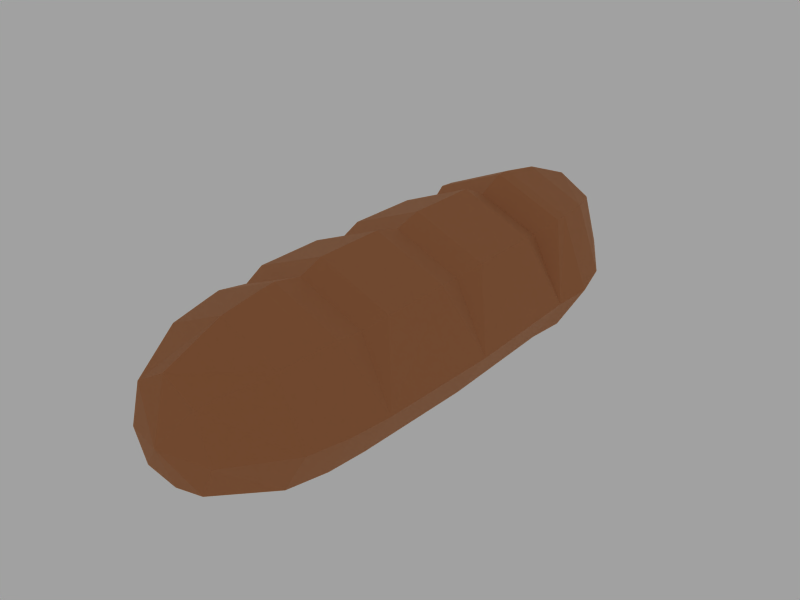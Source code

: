# Source: Baguette.blend  (saved by Blender 3.5.10; exported with 4.5.12 LTS)
import bpy
from mathutils import Matrix  # noqa: F401  (used for matrix-valued properties, if any)

bpy.ops.wm.read_factory_settings(use_empty=True)
scene = bpy.context.scene
scene.name = 'Scene'

# ---- collections
col_collection_1 = bpy.data.collections.new('Collection 1'); scene.collection.children.link(col_collection_1)

# ---- materials (node trees are filled in below, after node groups)
mat_material = bpy.data.materials.new('Material')
mat_material.use_transparent_shadow = False

# ---- material node trees
mat_material.use_nodes = True; mat_material.node_tree.nodes.clear()
_N = mat_material.node_tree.nodes; _L = mat_material.node_tree.links
n0 = _N.new('ShaderNodeBsdfPrincipled'); n0.name = 'Principled BSDF'; n0.location = (10, 300)
n0.distribution = 'GGX'
n0.subsurface_method = 'RANDOM_WALK_SKIN'
n0.inputs[0].default_value = (0.6867, 0.4287, 0.2664, 1.0)
n0.inputs[3].default_value = 1.45
n0.inputs[27].default_value = (0.0, 0.0, 0.0, 1.0)
n0.inputs[28].default_value = 1.0
n1 = _N.new('ShaderNodeOutputMaterial'); n1.name = 'Material Output'; n1.location = (300, 300)
_L.new(n0.outputs[0], n1.inputs[0])
n1.is_active_output = True

# ---- world
world_world = bpy.data.worlds.new('World'); scene.world = world_world
world_world.color = (0.6315, 0.6315, 0.6315)
world_world.use_sun_shadow = False
world_world.sun_shadow_jitter_overblur = 0.0
world_world.cycles.sampling_method = 'MANUAL'
world_world.cycles.sample_map_resolution = 256

# ---- meshes
me_cylinder = bpy.data.meshes.new('Cylinder')
me_cylinder.from_pydata([(0.7071, 0.7071, 0.4209), (-0.7071, 0.7071, 0.4209), (1.303e-06, 1.0, 0.4209), (1.197e-06, 0.9133, 1.344), (1.303e-06, 1.0, -0.1175), (-0.6378, 0.6491, 1.344), (-0.7071, 0.7071, -0.1175), (-0.972, 0.003207, 0.1517), (-0.6873, -0.4482, 0.1517), (-1.756e-08, -0.5488, 0.1517), (0.6873, -0.4482, 0.1517), (0.972, 0.003207, 0.1517), (0.6378, 0.6491, 1.344), (0.7071, 0.7071, -0.1175), (0.5786, 0.6434, 2.175), (0.5786, 0.6434, -1.916), (0.8182, 0.01234, 2.175), (0.8182, 0.01234, -1.916), (0.5786, -0.4021, 2.175), (0.5786, -0.4021, -1.916), (1.694e-08, -0.4944, 2.175), (1.694e-08, -0.4944, -1.916), (-0.5786, -0.4021, 2.175), (-0.5786, -0.4021, -1.916), (-0.8182, 0.01234, 2.175), (-0.8182, 0.01234, -1.916), (-0.5786, 0.6434, 2.175), (-0.5786, 0.6434, -1.916), (1.103e-06, 0.9048, 2.175), (1.103e-06, 0.9048, -1.916), (6.873e-07, 0.6774, 2.749), (6.873e-07, 0.6774, -2.489), (-0.3139, 0.4905, 2.749), (-0.3139, 0.4905, -2.489), (-0.4439, 0.03904, 2.749), (-0.4439, 0.03904, -2.489), (-0.3139, -0.2574, 2.749), (-0.3139, -0.2574, -2.489), (9.815e-08, -0.3235, 2.749), (9.815e-08, -0.3235, -2.489), (0.3139, -0.2574, 2.749), (0.3139, -0.2574, -2.489), (0.4439, 0.03904, 2.749), (0.4439, 0.03904, -2.489), (0.3139, 0.4905, 2.749), (0.3139, 0.4905, -2.489), (1.828e-07, 0.1041, 2.899), (1.828e-07, 0.1041, -2.664), (0.9448, 0.004883, 1.356), (0.668, -0.4397, 1.356), (-1.112e-08, -0.5388, 1.356), (-0.668, -0.4397, 1.356), (-0.9448, 0.004883, 1.356), (-0.7071, 0.7071, 1.099), (0.7071, 0.7071, 1.099), (1.303e-06, 1.0, 1.099), (1.211e-06, 0.9258, 0.1517), (0.6478, 0.6574, 0.1517), (-0.6478, 0.6574, 0.1517), (0.6592, 0.6895, 1.624), (-0.6592, 0.6895, 1.624), (1.228e-06, 0.9737, 1.624), (0.6649, 0.6945, -1.494), (0.9404, 0.002441, -1.494), (0.6649, -0.4521, -1.494), (-1.181e-08, -0.5533, -1.494), (-0.6649, -0.4521, -1.494), (-0.9404, 0.002441, -1.494), (-0.6649, 0.6945, -1.494), (1.236e-06, 0.9812, -1.494), (0.5905, 0.6192, -1.092), (-0.8351, 0.01702, -1.092), (-0.5905, 0.6192, -1.092), (1.124e-06, 0.8687, -1.092), (0.6966, 0.704, -0.8265), (0.9264, 0.006435, -1.092), (0.6551, -0.4319, -1.092), (-6.779e-09, -0.5296, -1.092), (-0.6551, -0.4319, -1.092), (-0.6966, 0.704, -0.8265), (1.287e-06, 0.9953, -0.8265), (0.6781, 0.6984, -1.356), (-0.972, 0.001145, -1.091), (-0.6781, 0.6984, -1.356), (1.257e-06, 0.987, -1.356), (0.636, 0.6816, 1.763), (-0.636, 0.6816, 1.763), (1.191e-06, 0.9619, 1.763), (-0.6405, -0.4357, 1.76), (-3.178e-09, -0.5341, 1.76), (0.6405, -0.4357, 1.76), (0.9058, 0.005638, 1.76), (-0.9058, 0.005638, 1.76)], [], [(14, 28, 30, 44), (31, 29, 15, 45), (28, 26, 32, 30), (33, 27, 29, 31), (26, 24, 34, 32), (35, 25, 27, 33), (24, 22, 36, 34), (37, 23, 25, 35), (22, 20, 38, 36), (39, 21, 23, 37), (20, 18, 40, 38), (41, 19, 21, 39), (18, 16, 42, 40), (43, 17, 19, 41), (16, 14, 44, 42), (45, 15, 17, 43), (42, 44, 46), (47, 45, 43), (40, 42, 46), (47, 43, 41), (38, 40, 46), (47, 41, 39), (36, 38, 46), (47, 39, 37), (34, 36, 46), (47, 37, 35), (32, 34, 46), (47, 35, 33), (30, 32, 46), (47, 33, 31), (44, 30, 46), (47, 31, 45), (54, 0, 2, 55), (55, 3, 12, 54), (1, 53, 55, 2), (53, 5, 3, 55), (7, 52, 53, 1), (52, 5, 53), (8, 51, 52, 7), (9, 50, 51, 8), (10, 49, 50, 9), (11, 48, 49, 10), (0, 54, 48, 11), (54, 12, 48), (4, 56, 57, 13), (0, 57, 56, 2), (6, 58, 56, 4), (58, 1, 2, 56), (7, 58, 6), (7, 1, 58), (13, 57, 11), (57, 0, 11), (12, 59, 48), (52, 60, 5), (5, 60, 61, 3), (3, 61, 59, 12), (15, 62, 63, 17), (17, 63, 64, 19), (19, 64, 65, 21), (21, 65, 66, 23), (23, 66, 67, 25), (25, 67, 68, 27), (27, 68, 69, 29), (29, 69, 62, 15), (70, 74, 75), (74, 13, 11, 75), (75, 11, 10, 76), (76, 10, 9, 77), (77, 9, 8, 78), (78, 8, 7, 82), (71, 82, 79, 72), (82, 7, 6, 79), (72, 79, 80, 73), (79, 6, 4, 80), (73, 80, 74, 70), (80, 4, 13, 74), (62, 81, 75, 63), (81, 70, 75), (63, 75, 76, 64), (64, 76, 77, 65), (65, 77, 78, 66), (66, 78, 82, 67), (78, 71, 82), (67, 82, 83, 68), (82, 71, 72, 83), (68, 83, 84, 69), (83, 72, 73, 84), (69, 84, 81, 62), (84, 73, 70, 81), (59, 85, 91, 48), (85, 14, 16, 91), (48, 91, 90, 49), (91, 16, 18, 90), (49, 90, 89, 50), (90, 18, 20, 89), (50, 89, 88, 51), (89, 20, 22, 88), (51, 88, 92, 52), (88, 22, 24, 92), (52, 92, 86, 60), (92, 24, 26, 86), (60, 86, 87, 61), (86, 26, 28, 87), (61, 87, 85, 59), (87, 28, 14, 85)])
_uv = me_cylinder.uv_layers.new(name='UVTex')
_uv.uv.foreach_set('vector', [0.131, 0.1089, 0.132, 0.2531, 0.03005, 0.2545, 0.02951, 0.1763, 0.9608, 0.2418, 0.8589, 0.2432, 0.8579, 0.09906, 0.9602, 0.1636, 0.132, 0.2531, 0.133, 0.3972, 0.03059, 0.3327, 0.03005, 0.2545, 0.9613, 0.32, 0.8599, 0.3874, 0.8589, 0.2432, 0.9608, 0.2418, 0.133, 0.3972, 0.1334, 0.4569, 0.03081, 0.365, 0.03059, 0.3327, 0.9615, 0.3524, 0.8603, 0.4471, 0.8599, 0.3874, 0.9613, 0.32, 0.1184, 0.956, 0.1179, 0.8971, 0.009582, 0.8335, 0.009819, 0.8654, 0.9946, 0.821, 0.8872, 0.8874, 0.8877, 0.9462, 0.9948, 0.8529, 0.1179, 0.8971, 0.1169, 0.755, 0.00901, 0.7564, 0.009582, 0.8335, 0.994, 0.7439, 0.8862, 0.7453, 0.8872, 0.8874, 0.9946, 0.821, 0.1169, 0.755, 0.1158, 0.6129, 0.008439, 0.6793, 0.00901, 0.7564, 0.9935, 0.6668, 0.8851, 0.6032, 0.8862, 0.7453, 0.994, 0.7439, 0.1158, 0.6129, 0.1154, 0.554, 0.008202, 0.6474, 0.008439, 0.6793, 0.9932, 0.6349, 0.8847, 0.5443, 0.8851, 0.6032, 0.9935, 0.6668, 0.1306, 0.04922, 0.131, 0.1089, 0.02951, 0.1763, 0.02929, 0.1439, 0.9602, 0.1636, 0.8579, 0.09906, 0.8575, 0.03935, 0.96, 0.1312, 0.02929, 0.1439, 0.02951, 0.1763, 0.003269, 0.2548, 0.9918, 0.2414, 0.9602, 0.1636, 0.96, 0.1312, 0.02951, 0.1763, 0.02929, 0.1439, 0.003269, 0.2548, 0.9918, 0.2414, 0.96, 0.1312, 0.9602, 0.1636, 0.03005, 0.2545, 0.02951, 0.1763, 0.003269, 0.2548, 0.9918, 0.2414, 0.9602, 0.1636, 0.9608, 0.2418, 0.03059, 0.3327, 0.03005, 0.2545, 0.003269, 0.2548, 0.9918, 0.2414, 0.9608, 0.2418, 0.9613, 0.32, 0.03081, 0.365, 0.03059, 0.3327, 0.003269, 0.2548, 0.9918, 0.2414, 0.9613, 0.32, 0.9615, 0.3524, 0.03059, 0.3327, 0.03081, 0.365, 0.003269, 0.2548, 0.9918, 0.2414, 0.9615, 0.3524, 0.9613, 0.32, 0.03005, 0.2545, 0.03059, 0.3327, 0.003269, 0.2548, 0.9918, 0.2414, 0.9613, 0.32, 0.9608, 0.2418, 0.02951, 0.1763, 0.03005, 0.2545, 0.003269, 0.2548, 0.9918, 0.2414, 0.9608, 0.2418, 0.9602, 0.1636, 0.3219, 0.07431, 0.4425, 0.07268, 0.4437, 0.2488, 0.3232, 0.2505, 0.3232, 0.2505, 0.2797, 0.2511, 0.2786, 0.09216, 0.3219, 0.07431, 0.4449, 0.425, 0.3244, 0.4266, 0.3232, 0.2505, 0.4437, 0.2488, 0.3244, 0.4266, 0.2808, 0.41, 0.2797, 0.2511, 0.3232, 0.2505, 0.4932, 0.4904, 0.2792, 0.4865, 0.3244, 0.4266, 0.4449, 0.425, 0.2792, 0.4865, 0.2808, 0.41, 0.3244, 0.4266, 0.4986, 0.919, 0.2722, 0.9171, 0.2727, 0.9851, 0.4992, 0.9889, 0.4974, 0.7502, 0.271, 0.7531, 0.2722, 0.9171, 0.4986, 0.919, 0.4961, 0.5814, 0.2698, 0.589, 0.271, 0.7531, 0.4974, 0.7502, 0.4956, 0.5115, 0.2693, 0.521, 0.2698, 0.589, 0.4961, 0.5814, 0.4425, 0.07268, 0.3219, 0.07431, 0.276, 0.01572, 0.4898, 0.006022, 0.3219, 0.07431, 0.2786, 0.09216, 0.276, 0.01572, 0.5393, 0.2475, 0.4915, 0.2482, 0.4904, 0.0868, 0.5381, 0.07138, 0.4425, 0.07268, 0.4904, 0.0868, 0.4915, 0.2482, 0.4437, 0.2488, 0.5406, 0.4237, 0.4926, 0.4096, 0.4915, 0.2482, 0.5393, 0.2475, 0.4926, 0.4096, 0.4449, 0.425, 0.4437, 0.2488, 0.4915, 0.2482, 0.4932, 0.4904, 0.4926, 0.4096, 0.5406, 0.4237, 0.4932, 0.4904, 0.4449, 0.425, 0.4926, 0.4096, 0.5381, 0.07138, 0.4904, 0.0868, 0.4898, 0.006022, 0.4904, 0.0868, 0.4425, 0.07268, 0.4898, 0.006022, 0.2786, 0.09216, 0.2288, 0.08752, 0.276, 0.01572, 0.2792, 0.4865, 0.2311, 0.416, 0.2808, 0.41, 0.2808, 0.41, 0.2311, 0.416, 0.2299, 0.2517, 0.2797, 0.2511, 0.2797, 0.2511, 0.2299, 0.2517, 0.2288, 0.08752, 0.2786, 0.09216, 0.8579, 0.09906, 0.7828, 0.07856, 0.7823, 0.009947, 0.8575, 0.03935, 0.8847, 0.5443, 0.8052, 0.5153, 0.8057, 0.583, 0.8851, 0.6032, 0.8851, 0.6032, 0.8057, 0.583, 0.8069, 0.7463, 0.8862, 0.7453, 0.8862, 0.7453, 0.8069, 0.7463, 0.8081, 0.9096, 0.8872, 0.8874, 0.8872, 0.8874, 0.8081, 0.9096, 0.8086, 0.9772, 0.8877, 0.9462, 0.8603, 0.4471, 0.7856, 0.4785, 0.7851, 0.4099, 0.8599, 0.3874, 0.8599, 0.3874, 0.7851, 0.4099, 0.784, 0.2442, 0.8589, 0.2432, 0.8589, 0.2432, 0.784, 0.2442, 0.7828, 0.07856, 0.8579, 0.09906, 0.7116, 0.09807, 0.6641, 0.0723, 0.7108, 0.01439, 0.6641, 0.0723, 0.5381, 0.07138, 0.4898, 0.006022, 0.7108, 0.01439, 0.7295, 0.5197, 0.4956, 0.5115, 0.4961, 0.5814, 0.73, 0.5864, 0.73, 0.5864, 0.4961, 0.5814, 0.4974, 0.7502, 0.7312, 0.7472, 0.7312, 0.7472, 0.4974, 0.7502, 0.4986, 0.919, 0.7324, 0.9081, 0.7324, 0.9081, 0.4986, 0.919, 0.4992, 0.9889, 0.7329, 0.986, 0.714, 0.4533, 0.7141, 0.4874, 0.6665, 0.4194, 0.7136, 0.3923, 0.7141, 0.4874, 0.4932, 0.4904, 0.5406, 0.4237, 0.6665, 0.4194, 0.7136, 0.3923, 0.6665, 0.4194, 0.6653, 0.2458, 0.7126, 0.2452, 0.6665, 0.4194, 0.5406, 0.4237, 0.5393, 0.2475, 0.6653, 0.2458, 0.7126, 0.2452, 0.6653, 0.2458, 0.6641, 0.0723, 0.7116, 0.09807, 0.6653, 0.2458, 0.5393, 0.2475, 0.5381, 0.07138, 0.6641, 0.0723, 0.7828, 0.07856, 0.7583, 0.07561, 0.7108, 0.01439, 0.7823, 0.009947, 0.7583, 0.07561, 0.7116, 0.09807, 0.7108, 0.01439, 0.8052, 0.5153, 0.7295, 0.5197, 0.73, 0.5864, 0.8057, 0.583, 0.8057, 0.583, 0.73, 0.5864, 0.7312, 0.7472, 0.8069, 0.7463, 0.8069, 0.7463, 0.7312, 0.7472, 0.7324, 0.9081, 0.8081, 0.9096, 0.8081, 0.9096, 0.7324, 0.9081, 0.7329, 0.986, 0.8086, 0.9772, 0.7136, 0.4084, 0.714, 0.4533, 0.7141, 0.4874, 0.7856, 0.4785, 0.7141, 0.4874, 0.7606, 0.4135, 0.7851, 0.4099, 0.7141, 0.4874, 0.714, 0.4533, 0.7136, 0.3923, 0.7606, 0.4135, 0.7851, 0.4099, 0.7606, 0.4135, 0.7594, 0.2446, 0.784, 0.2442, 0.7606, 0.4135, 0.7136, 0.3923, 0.7126, 0.2452, 0.7594, 0.2446, 0.784, 0.2442, 0.7594, 0.2446, 0.7583, 0.07561, 0.7828, 0.07856, 0.7594, 0.2446, 0.7126, 0.2452, 0.7116, 0.09807, 0.7583, 0.07561, 0.2288, 0.08752, 0.2041, 0.09364, 0.2041, 0.0264, 0.276, 0.01572, 0.2041, 0.09364, 0.131, 0.1089, 0.1306, 0.04922, 0.2041, 0.0264, 0.2693, 0.521, 0.1932, 0.5316, 0.1937, 0.5967, 0.2698, 0.589, 0.1932, 0.5316, 0.1154, 0.554, 0.1158, 0.6129, 0.1937, 0.5967, 0.2698, 0.589, 0.1937, 0.5967, 0.1949, 0.754, 0.271, 0.7531, 0.1937, 0.5967, 0.1158, 0.6129, 0.1169, 0.755, 0.1949, 0.754, 0.271, 0.7531, 0.1949, 0.754, 0.1961, 0.9113, 0.2722, 0.9171, 0.1949, 0.754, 0.1169, 0.755, 0.1179, 0.8971, 0.1961, 0.9113, 0.2722, 0.9171, 0.1961, 0.9113, 0.1965, 0.9765, 0.2727, 0.9851, 0.1961, 0.9113, 0.1179, 0.8971, 0.1184, 0.956, 0.1965, 0.9765, 0.2792, 0.4865, 0.2072, 0.4777, 0.2063, 0.4105, 0.2311, 0.416, 0.2072, 0.4777, 0.1334, 0.4569, 0.133, 0.3972, 0.2063, 0.4105, 0.2311, 0.416, 0.2063, 0.4105, 0.2052, 0.2521, 0.2299, 0.2517, 0.2063, 0.4105, 0.133, 0.3972, 0.132, 0.2531, 0.2052, 0.2521, 0.2299, 0.2517, 0.2052, 0.2521, 0.2041, 0.09364, 0.2288, 0.08752, 0.2052, 0.2521, 0.132, 0.2531, 0.131, 0.1089, 0.2041, 0.09364])
_ca = me_cylinder.color_attributes.new('Col', 'BYTE_COLOR', 'CORNER')
_ca.data.foreach_set('color', [1.0, 1.0, 1.0, 1.0, 1.0, 1.0, 1.0, 1.0, 1.0, 1.0, 1.0, 1.0, 1.0, 1.0, 1.0, 1.0, 1.0, 1.0, 1.0, 1.0, 1.0, 1.0, 1.0, 1.0, 1.0, 1.0, 1.0, 1.0, 1.0, 1.0, 1.0, 1.0, 1.0, 1.0, 1.0, 1.0, 1.0, 1.0, 1.0, 1.0, 1.0, 1.0, 1.0, 1.0, 1.0, 1.0, 1.0, 1.0, 1.0, 1.0, 1.0, 1.0, 1.0, 1.0, 1.0, 1.0, 1.0, 1.0, 1.0, 1.0, 1.0, 1.0, 1.0, 1.0, 1.0, 1.0, 1.0, 1.0, 1.0, 1.0, 1.0, 1.0, 1.0, 1.0, 1.0, 1.0, 1.0, 1.0, 1.0, 1.0, 1.0, 1.0, 1.0, 1.0, 1.0, 1.0, 1.0, 1.0, 1.0, 1.0, 1.0, 1.0, 1.0, 1.0, 1.0, 1.0, 1.0, 1.0, 1.0, 1.0, 1.0, 1.0, 1.0, 1.0, 1.0, 1.0, 1.0, 1.0, 1.0, 1.0, 1.0, 1.0, 1.0, 1.0, 1.0, 1.0, 1.0, 1.0, 1.0, 1.0, 1.0, 1.0, 1.0, 1.0, 1.0, 1.0, 1.0, 1.0, 1.0, 1.0, 1.0, 1.0, 1.0, 1.0, 1.0, 1.0, 1.0, 1.0, 1.0, 1.0, 1.0, 1.0, 1.0, 1.0, 1.0, 1.0, 1.0, 1.0, 1.0, 1.0, 1.0, 1.0, 1.0, 1.0, 1.0, 1.0, 1.0, 1.0, 1.0, 1.0, 1.0, 1.0, 1.0, 1.0, 1.0, 1.0, 1.0, 1.0, 1.0, 1.0, 1.0, 1.0, 1.0, 1.0, 1.0, 1.0, 1.0, 1.0, 1.0, 1.0, 1.0, 1.0, 1.0, 1.0, 1.0, 1.0, 1.0, 1.0, 1.0, 1.0, 1.0, 1.0, 1.0, 1.0, 1.0, 1.0, 1.0, 1.0, 1.0, 1.0, 1.0, 1.0, 1.0, 1.0, 1.0, 1.0, 1.0, 1.0, 1.0, 1.0, 1.0, 1.0, 1.0, 1.0, 1.0, 1.0, 1.0, 1.0, 1.0, 1.0, 1.0, 1.0, 1.0, 1.0, 1.0, 1.0, 1.0, 1.0, 1.0, 1.0, 1.0, 1.0, 1.0, 1.0, 1.0, 1.0, 1.0, 1.0, 1.0, 1.0, 1.0, 1.0, 1.0, 1.0, 1.0, 1.0, 1.0, 1.0, 1.0, 1.0, 1.0, 1.0, 1.0, 1.0, 1.0, 1.0, 1.0, 1.0, 1.0, 1.0, 1.0, 1.0, 1.0, 1.0, 1.0, 1.0, 1.0, 1.0, 1.0, 1.0, 1.0, 1.0, 1.0, 1.0, 1.0, 1.0, 1.0, 1.0, 1.0, 1.0, 1.0, 1.0, 1.0, 1.0, 1.0, 1.0, 1.0, 1.0, 1.0, 1.0, 1.0, 1.0, 1.0, 1.0, 1.0, 1.0, 1.0, 1.0, 1.0, 1.0, 1.0, 1.0, 1.0, 1.0, 1.0, 1.0, 1.0, 1.0, 1.0, 1.0, 1.0, 1.0, 1.0, 1.0, 1.0, 1.0, 1.0, 1.0, 1.0, 1.0, 1.0, 1.0, 1.0, 1.0, 1.0, 1.0, 1.0, 1.0, 1.0, 1.0, 1.0, 1.0, 1.0, 1.0, 1.0, 1.0, 1.0, 1.0, 1.0, 1.0, 1.0, 1.0, 1.0, 1.0, 1.0, 1.0, 1.0, 1.0, 1.0, 1.0, 1.0, 1.0, 1.0, 1.0, 1.0, 1.0, 1.0, 1.0, 1.0, 1.0, 1.0, 1.0, 1.0, 1.0, 1.0, 1.0, 1.0, 1.0, 1.0, 1.0, 1.0, 1.0, 1.0, 1.0, 1.0, 1.0, 1.0, 1.0, 1.0, 1.0, 1.0, 1.0, 1.0, 1.0, 1.0, 1.0, 1.0, 1.0, 1.0, 1.0, 1.0, 1.0, 1.0, 1.0, 1.0, 1.0, 1.0, 1.0, 1.0, 1.0, 1.0, 1.0, 1.0, 1.0, 1.0, 1.0, 1.0, 1.0, 1.0, 1.0, 1.0, 1.0, 1.0, 1.0, 1.0, 1.0, 1.0, 1.0, 1.0, 1.0, 1.0, 1.0, 1.0, 1.0, 1.0, 1.0, 1.0, 1.0, 1.0, 1.0, 1.0, 1.0, 1.0, 1.0, 1.0, 1.0, 1.0, 1.0, 1.0, 1.0, 1.0, 1.0, 1.0, 1.0, 1.0, 1.0, 1.0, 1.0, 1.0, 1.0, 1.0, 1.0, 1.0, 1.0, 1.0, 1.0, 1.0, 1.0, 1.0, 1.0, 1.0, 1.0, 1.0, 1.0, 1.0, 1.0, 1.0, 1.0, 0.7305, 0.7305, 0.7305, 1.0, 0.7305, 0.7305, 0.7305, 1.0, 1.0, 1.0, 1.0, 1.0, 1.0, 1.0, 1.0, 1.0, 1.0, 1.0, 1.0, 1.0, 1.0, 1.0, 1.0, 1.0, 1.0, 1.0, 1.0, 1.0, 1.0, 1.0, 1.0, 1.0, 0.7084, 0.7084, 0.7084, 1.0, 0.7305, 0.7305, 0.7305, 1.0, 1.0, 1.0, 1.0, 1.0, 1.0, 1.0, 1.0, 1.0, 1.0, 1.0, 1.0, 1.0, 1.0, 1.0, 1.0, 1.0, 1.0, 1.0, 1.0, 1.0, 1.0, 1.0, 1.0, 1.0, 0.7084, 0.7084, 0.7084, 1.0, 1.0, 1.0, 1.0, 1.0, 1.0, 1.0, 1.0, 1.0, 1.0, 1.0, 1.0, 1.0, 1.0, 1.0, 1.0, 1.0, 1.0, 1.0, 1.0, 1.0, 1.0, 1.0, 1.0, 1.0, 1.0, 1.0, 1.0, 1.0, 1.0, 1.0, 1.0, 1.0, 1.0, 1.0, 1.0, 1.0, 1.0, 1.0, 1.0, 1.0, 1.0, 1.0, 1.0, 1.0, 1.0, 1.0, 1.0, 1.0, 1.0, 1.0, 1.0, 1.0, 1.0, 1.0, 1.0, 1.0, 1.0, 1.0, 1.0, 1.0, 1.0, 1.0, 1.0, 1.0, 1.0, 1.0, 1.0, 1.0, 1.0, 1.0, 1.0, 1.0, 1.0, 1.0, 1.0, 1.0, 1.0, 1.0, 1.0, 1.0, 1.0, 1.0, 1.0, 1.0, 1.0, 1.0, 1.0, 1.0, 0.7305, 0.7305, 0.7305, 1.0, 1.0, 1.0, 1.0, 1.0, 1.0, 1.0, 1.0, 1.0, 0.7231, 0.7231, 0.7231, 1.0, 0.6867, 0.6867, 0.6867, 1.0, 1.0, 1.0, 1.0, 1.0, 1.0, 1.0, 1.0, 1.0, 0.6867, 0.6867, 0.6867, 1.0, 0.7231, 0.7231, 0.7231, 1.0, 1.0, 1.0, 1.0, 1.0, 1.0, 1.0, 1.0, 1.0, 0.7231, 0.7231, 0.7231, 1.0, 0.7231, 0.7231, 0.7231, 1.0, 1.0, 1.0, 1.0, 1.0, 0.7231, 0.7231, 0.7231, 1.0, 1.0, 1.0, 1.0, 1.0, 1.0, 1.0, 1.0, 1.0, 0.7231, 0.7231, 0.7231, 1.0, 1.0, 1.0, 1.0, 1.0, 0.7231, 0.7231, 0.7231, 1.0, 1.0, 1.0, 1.0, 1.0, 1.0, 1.0, 1.0, 1.0, 1.0, 1.0, 1.0, 1.0, 0.7231, 0.7231, 0.7231, 1.0, 1.0, 1.0, 1.0, 1.0, 0.6867, 0.6867, 0.6867, 1.0, 1.0, 1.0, 1.0, 1.0, 0.6867, 0.6867, 0.6867, 1.0, 1.0, 1.0, 1.0, 1.0, 1.0, 1.0, 1.0, 1.0, 0.7305, 0.7305, 0.7305, 1.0, 1.0, 1.0, 1.0, 1.0, 1.0, 1.0, 1.0, 1.0, 1.0, 1.0, 1.0, 1.0, 1.0, 1.0, 1.0, 1.0, 0.7084, 0.7084, 0.7084, 1.0, 0.7084, 0.7084, 0.7084, 1.0, 1.0, 1.0, 1.0, 1.0, 1.0, 1.0, 1.0, 1.0, 0.7305, 0.7305, 0.7305, 1.0, 0.7305, 0.7305, 0.7305, 1.0, 1.0, 1.0, 1.0, 1.0, 1.0, 1.0, 1.0, 1.0, 0.7305, 0.7305, 0.7305, 1.0, 1.0, 1.0, 1.0, 1.0, 1.0, 1.0, 1.0, 1.0, 1.0, 1.0, 1.0, 1.0, 1.0, 1.0, 1.0, 1.0, 1.0, 1.0, 1.0, 1.0, 1.0, 1.0, 1.0, 1.0, 1.0, 1.0, 1.0, 1.0, 1.0, 1.0, 1.0, 1.0, 1.0, 1.0, 1.0, 1.0, 1.0, 1.0, 1.0, 1.0, 1.0, 1.0, 1.0, 1.0, 1.0, 1.0, 1.0, 1.0, 1.0, 1.0, 1.0, 1.0, 1.0, 1.0, 1.0, 1.0, 1.0, 1.0, 1.0, 1.0, 1.0, 1.0, 1.0, 1.0, 1.0, 1.0, 1.0, 1.0, 1.0, 1.0, 1.0, 1.0, 1.0, 1.0, 1.0, 1.0, 1.0, 1.0, 1.0, 1.0, 1.0, 1.0, 1.0, 1.0, 1.0, 1.0, 1.0, 1.0, 1.0, 1.0, 1.0, 1.0, 1.0, 1.0, 1.0, 1.0, 1.0, 1.0, 1.0, 1.0, 1.0, 1.0, 1.0, 1.0, 1.0, 1.0, 1.0, 1.0, 1.0, 1.0, 1.0, 1.0, 1.0, 1.0, 1.0, 1.0, 1.0, 1.0, 1.0, 1.0, 1.0, 1.0, 1.0, 1.0, 1.0, 1.0, 1.0, 1.0, 0.7011, 0.7011, 0.7011, 1.0, 0.9131, 0.9131, 0.9131, 1.0, 1.0, 1.0, 1.0, 1.0, 0.9131, 0.9131, 0.9131, 1.0, 1.0, 1.0, 1.0, 1.0, 1.0, 1.0, 1.0, 1.0, 1.0, 1.0, 1.0, 1.0, 1.0, 1.0, 1.0, 1.0, 1.0, 1.0, 1.0, 1.0, 1.0, 1.0, 1.0, 1.0, 1.0, 1.0, 1.0, 1.0, 1.0, 1.0, 1.0, 1.0, 1.0, 1.0, 1.0, 1.0, 1.0, 1.0, 1.0, 1.0, 1.0, 1.0, 1.0, 1.0, 1.0, 1.0, 1.0, 1.0, 1.0, 1.0, 1.0, 1.0, 1.0, 1.0, 1.0, 1.0, 1.0, 1.0, 1.0, 1.0, 1.0, 1.0, 1.0, 1.0, 1.0, 1.0, 1.0, 1.0, 1.0, 1.0, 1.0, 1.0, 1.0, 1.0, 1.0, 1.0, 1.0, 1.0, 1.0, 1.0, 1.0, 1.0, 1.0, 1.0, 1.0, 1.0, 1.0, 1.0, 0.7529, 0.7529, 0.7529, 1.0, 1.0, 1.0, 1.0, 1.0, 1.0, 1.0, 1.0, 1.0, 1.0, 1.0, 1.0, 1.0, 1.0, 1.0, 1.0, 1.0, 0.7529, 0.7529, 0.7529, 1.0, 1.0, 1.0, 1.0, 1.0, 1.0, 1.0, 1.0, 1.0, 0.7084, 0.7084, 0.7084, 1.0, 1.0, 1.0, 1.0, 1.0, 1.0, 1.0, 1.0, 1.0, 1.0, 1.0, 1.0, 1.0, 1.0, 1.0, 1.0, 1.0, 0.7084, 0.7084, 0.7084, 1.0, 1.0, 1.0, 1.0, 1.0, 0.9131, 0.9131, 0.9131, 1.0, 0.7011, 0.7011, 0.7011, 1.0, 1.0, 1.0, 1.0, 1.0, 1.0, 1.0, 1.0, 1.0, 1.0, 1.0, 1.0, 1.0, 0.9131, 0.9131, 0.9131, 1.0, 1.0, 1.0, 1.0, 1.0, 1.0, 1.0, 1.0, 1.0, 1.0, 1.0, 1.0, 1.0, 1.0, 1.0, 1.0, 1.0, 1.0, 1.0, 1.0, 1.0, 0.7011, 0.7011, 0.7011, 1.0, 1.0, 1.0, 1.0, 1.0, 1.0, 1.0, 1.0, 1.0, 1.0, 1.0, 1.0, 1.0, 1.0, 1.0, 1.0, 1.0, 1.0, 1.0, 1.0, 1.0, 1.0, 1.0, 1.0, 1.0, 1.0, 1.0, 1.0, 1.0, 1.0, 1.0, 1.0, 1.0, 1.0, 1.0, 1.0, 1.0, 1.0, 1.0, 1.0, 1.0, 1.0, 1.0, 1.0, 1.0, 1.0, 1.0, 1.0, 1.0, 1.0, 1.0, 1.0, 1.0, 1.0, 1.0, 1.0, 1.0, 1.0, 1.0, 1.0, 1.0, 1.0, 1.0, 1.0, 1.0, 1.0, 1.0, 1.0, 1.0, 1.0, 1.0, 1.0, 1.0, 1.0, 1.0, 1.0, 1.0, 1.0, 1.0, 1.0, 1.0, 1.0, 1.0, 1.0, 1.0, 1.0, 1.0, 1.0, 1.0, 1.0, 1.0, 1.0, 1.0, 1.0, 1.0, 1.0, 1.0, 1.0, 1.0, 1.0, 1.0, 1.0, 1.0, 1.0, 1.0, 0.7529, 0.7529, 0.7529, 1.0, 1.0, 1.0, 1.0, 1.0, 1.0, 1.0, 1.0, 1.0, 1.0, 1.0, 1.0, 1.0, 1.0, 1.0, 1.0, 1.0, 1.0, 1.0, 1.0, 1.0, 1.0, 1.0, 1.0, 1.0, 0.7529, 0.7529, 0.7529, 1.0, 0.7084, 0.7084, 0.7084, 1.0, 1.0, 1.0, 1.0, 1.0, 1.0, 1.0, 1.0, 1.0, 1.0, 1.0, 1.0, 1.0, 1.0, 1.0, 1.0, 1.0, 1.0, 1.0, 1.0, 1.0, 1.0, 1.0, 1.0, 1.0, 0.7084, 0.7084, 0.7084, 1.0, 0.7011, 0.7011, 0.7011, 1.0, 1.0, 1.0, 1.0, 1.0, 1.0, 1.0, 1.0, 1.0, 1.0, 1.0, 1.0, 1.0, 1.0, 1.0, 1.0, 1.0, 1.0, 1.0, 1.0, 1.0, 1.0, 1.0, 1.0, 1.0, 1.0, 1.0, 1.0, 1.0, 1.0, 1.0, 1.0, 1.0, 1.0, 1.0, 1.0, 1.0, 1.0, 1.0, 1.0, 1.0, 1.0, 1.0, 1.0, 1.0, 1.0, 1.0, 1.0, 1.0, 1.0, 1.0, 1.0, 1.0, 1.0, 1.0, 1.0, 1.0, 1.0, 1.0, 1.0, 1.0, 1.0, 1.0, 1.0, 1.0, 1.0, 1.0, 1.0, 1.0, 1.0, 1.0, 1.0, 1.0, 1.0, 1.0, 1.0, 1.0, 1.0, 1.0, 1.0, 1.0, 1.0, 1.0, 1.0, 1.0, 1.0, 1.0, 1.0, 1.0, 1.0, 1.0, 1.0, 1.0, 1.0, 1.0, 1.0, 1.0, 1.0, 1.0, 1.0, 1.0, 1.0, 1.0, 1.0, 1.0, 1.0, 1.0, 1.0, 1.0, 1.0, 1.0, 1.0, 1.0, 1.0, 1.0, 1.0, 1.0, 1.0, 1.0, 1.0, 1.0, 1.0, 1.0, 1.0, 1.0, 1.0, 1.0, 1.0, 1.0, 1.0, 1.0, 1.0, 1.0, 1.0, 1.0, 1.0, 1.0, 1.0, 1.0, 1.0, 1.0, 1.0, 1.0, 1.0, 1.0, 1.0, 1.0, 1.0, 1.0, 1.0, 1.0, 1.0, 1.0, 1.0, 1.0, 1.0, 1.0, 1.0, 1.0, 1.0, 1.0, 1.0, 1.0, 1.0, 1.0, 1.0, 1.0, 1.0, 1.0, 1.0, 1.0, 1.0, 1.0, 1.0, 1.0, 1.0, 1.0, 1.0, 1.0, 1.0, 1.0, 1.0, 1.0, 1.0, 1.0, 1.0, 1.0, 1.0, 1.0, 1.0, 1.0, 1.0, 1.0, 1.0, 1.0, 1.0, 1.0, 1.0, 1.0, 1.0, 1.0, 1.0, 1.0, 1.0, 1.0, 1.0, 1.0, 1.0, 1.0, 1.0, 1.0, 1.0, 1.0, 1.0, 1.0, 1.0, 1.0, 1.0, 1.0, 1.0, 1.0, 1.0, 1.0, 1.0, 1.0, 1.0, 1.0, 1.0, 1.0, 1.0, 1.0, 1.0, 1.0, 1.0, 1.0, 1.0, 1.0, 1.0, 1.0, 1.0, 1.0, 1.0, 1.0, 1.0, 1.0, 1.0, 1.0, 1.0, 1.0, 1.0, 1.0, 1.0, 1.0, 1.0, 1.0, 1.0, 1.0, 1.0, 1.0, 1.0, 1.0])
me_cylinder.materials.append(mat_material)
me_cylinder.use_remesh_preserve_volume = False
me_cylinder.use_remesh_preserve_attributes = False
me_cylinder.use_mirror_vertex_groups = False
me_cylinder.update()

# ---- objects
ob_cylinder = bpy.data.objects.new('Cylinder', me_cylinder)

# ---- transforms, parenting, visibility, modifiers, constraints
ob_cylinder.location = (0.0, 0.0, 0.0)
ob_cylinder.rotation_euler = (1.571, 0.0, 0.0)
ob_cylinder.lock_rotations_4d = False
ob_cylinder.empty_display_type = 'ARROWS'
ob_cylinder.lineart.crease_threshold = 0.0

# ---- collection membership
col_collection_1.objects.link(ob_cylinder)

# ---- scene / render settings (as saved in the file)
scene.frame_start = 1; scene.frame_end = 250; scene.frame_set(1)
scene.render.engine = 'BLENDER_EEVEE_NEXT'
scene.render.image_settings.file_format = 'JPEG'
scene.render.image_settings.color_mode = 'RGB'
scene.render.image_settings.compression = 90
scene.render.resolution_x = 800
scene.render.resolution_y = 600
scene.render.pixel_aspect_x = 100.0
scene.render.pixel_aspect_y = 100.0
scene.render.fps = 25
scene.render.dither_intensity = 0.0
scene.render.use_compositing = False
scene.render.use_sequencer = False
scene.render.bake_margin = 2
scene.render.bake_bias = 0.0
scene.render.use_stamp_time = False
scene.render.use_stamp_date = False
scene.render.use_stamp_frame = False
scene.render.use_stamp_camera = False
scene.render.use_stamp_scene = False
scene.render.use_stamp_filename = False
scene.render.use_stamp_render_time = False
scene.render.stamp_font_size = 0
scene.cycles.use_denoising = False
scene.cycles.samples = 10
scene.cycles.sampling_pattern = 'TABULATED_SOBOL'
scene.cycles.light_sampling_threshold = 0.0
scene.cycles.use_adaptive_sampling = False
scene.cycles.use_light_tree = False
scene.cycles.blur_glossy = 0.0
scene.cycles.volume_bounces = 1
scene.cycles.pixel_filter_type = 'GAUSSIAN'
scene.cycles.sample_clamp_indirect = 0.0
scene.view_settings.view_transform = 'Raw'
bpy.context.view_layer.update()

# ---- added for rendering (the .blend has no active camera): camera
cam_auto = bpy.data.cameras.new('AutoCamera')
cam_auto.lens = 50.0
cam_auto.sensor_width = 36.0
cam_auto.clip_end = 1000.0
ob_auto_camera = bpy.data.objects.new('AutoCamera', cam_auto)
scene.collection.objects.link(ob_auto_camera)
ob_auto_camera.location = (5.63887, -6.88427, 4.73443)
ob_auto_camera.rotation_euler = (1.09748, -7.21219e-08, 0.694738)
scene.camera = ob_auto_camera
bpy.context.view_layer.update()
